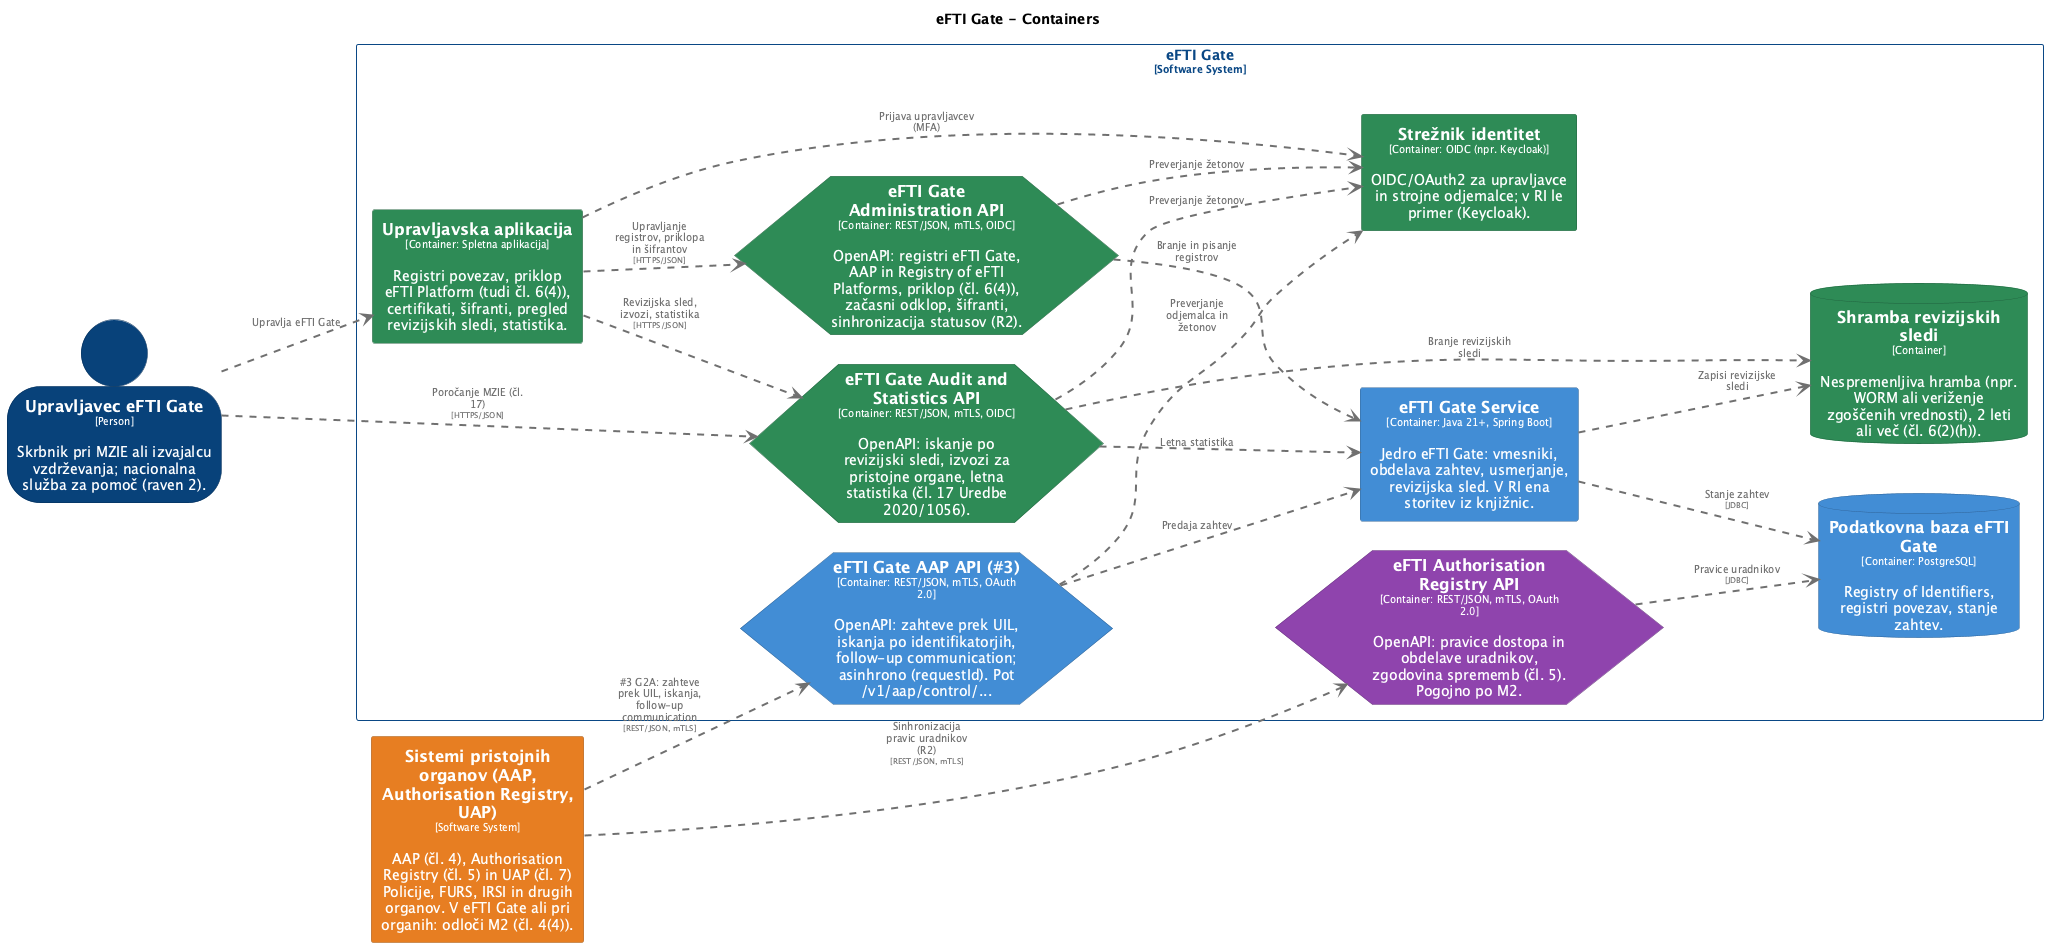

The diagram above was rendered by PlantUML. Its source (embedded in the PNG):
@startuml
set separator none
title eFTI Gate - Containers

left to right direction
skinparam ranksep 60
skinparam nodesep 30

skinparam {
  arrowFontSize 10
  defaultTextAlignment center
  wrapWidth 200
  maxMessageSize 100
}

hide stereotype

skinparam database<<eFTIGate.PodatkovnabazaeFTIGate>> {
  BackgroundColor #438dd5
  FontColor #ffffff
  BorderColor #2e6295
  shadowing false
}
skinparam database<<eFTIGate.Shrambarevizijskihsledi>> {
  BackgroundColor #2e8b57
  FontColor #ffffff
  BorderColor #20613c
  shadowing false
}
skinparam rectangle<<SistemipristojnihorganovAAPAuthorisationRegistryUAP>> {
  BackgroundColor #e67e22
  FontColor #ffffff
  BorderColor #a15817
  shadowing false
}
skinparam rectangle<<eFTIGate.Strežnikidentitet>> {
  BackgroundColor #2e8b57
  FontColor #ffffff
  BorderColor #20613c
  shadowing false
}
skinparam person<<UpravljaveceFTIGate>> {
  BackgroundColor #08427b
  FontColor #ffffff
  BorderColor #052e56
  shadowing false
}
skinparam rectangle<<eFTIGate.Upravljavskaaplikacija>> {
  BackgroundColor #2e8b57
  FontColor #ffffff
  BorderColor #20613c
  shadowing false
}
skinparam hexagon<<eFTIGate.eFTIAuthorisationRegistryAPI>> {
  BackgroundColor #8e44ad
  FontColor #ffffff
  BorderColor #632f79
  shadowing false
}
skinparam hexagon<<eFTIGate.eFTIGateAAPAPI3>> {
  BackgroundColor #438dd5
  FontColor #ffffff
  BorderColor #2e6295
  shadowing false
}
skinparam hexagon<<eFTIGate.eFTIGateAdministrationAPI>> {
  BackgroundColor #2e8b57
  FontColor #ffffff
  BorderColor #20613c
  shadowing false
}
skinparam hexagon<<eFTIGate.eFTIGateAuditandStatisticsAPI>> {
  BackgroundColor #2e8b57
  FontColor #ffffff
  BorderColor #20613c
  shadowing false
}
skinparam rectangle<<eFTIGate.eFTIGateService>> {
  BackgroundColor #438dd5
  FontColor #ffffff
  BorderColor #2e6295
  shadowing false
}
skinparam rectangle<<eFTIGate>> {
  BorderColor #0b4884
  FontColor #0b4884
  shadowing false
}

person "==Upravljavec eFTI Gate\n<size:10>[Person]</size>\n\nSkrbnik pri MZIE ali izvajalcu vzdrževanja; nacionalna služba za pomoč (raven 2)." <<UpravljaveceFTIGate>> as UpravljaveceFTIGate
rectangle "==Sistemi pristojnih organov (AAP, Authorisation Registry, UAP)\n<size:10>[Software System]</size>\n\nAAP (čl. 4), Authorisation Registry (čl. 5) in UAP (čl. 7) Policije, FURS, IRSI in drugih organov. V eFTI Gate ali pri organih: odloči M2 (čl. 4(4))." <<SistemipristojnihorganovAAPAuthorisationRegistryUAP>> as SistemipristojnihorganovAAPAuthorisationRegistryUAP

rectangle "eFTI Gate\n<size:10>[Software System]</size>" <<eFTIGate>> {
  hexagon "==eFTI Gate AAP API (#3)\n<size:10>[Container: REST/JSON, mTLS, OAuth 2.0]</size>\n\nOpenAPI: zahteve prek UIL, iskanja po identifikatorjih, follow-up communication; asinhrono (requestId). Pot /v1/aap/control/..." <<eFTIGate.eFTIGateAAPAPI3>> as eFTIGate.eFTIGateAAPAPI3
  database "==Podatkovna baza eFTI Gate\n<size:10>[Container: PostgreSQL]</size>\n\nRegistry of Identifiers, registri povezav, stanje zahtev." <<eFTIGate.PodatkovnabazaeFTIGate>> as eFTIGate.PodatkovnabazaeFTIGate
  rectangle "==Strežnik identitet\n<size:10>[Container: OIDC (npr. Keycloak)]</size>\n\nOIDC/OAuth2 za upravljavce in strojne odjemalce; v RI le primer (Keycloak)." <<eFTIGate.Strežnikidentitet>> as eFTIGate.Strežnikidentitet
  rectangle "==Upravljavska aplikacija\n<size:10>[Container: Spletna aplikacija]</size>\n\nRegistri povezav, priklop eFTI Platform (tudi čl. 6(4)), certifikati, šifranti, pregled revizijskih sledi, statistika." <<eFTIGate.Upravljavskaaplikacija>> as eFTIGate.Upravljavskaaplikacija
  hexagon "==eFTI Gate Administration API\n<size:10>[Container: REST/JSON, mTLS, OIDC]</size>\n\nOpenAPI: registri eFTI Gate, AAP in Registry of eFTI Platforms, priklop (čl. 6(4)), začasni odklop, šifranti, sinhronizacija statusov (R2)." <<eFTIGate.eFTIGateAdministrationAPI>> as eFTIGate.eFTIGateAdministrationAPI
  hexagon "==eFTI Gate Audit and Statistics API\n<size:10>[Container: REST/JSON, mTLS, OIDC]</size>\n\nOpenAPI: iskanje po revizijski sledi, izvozi za pristojne organe, letna statistika (čl. 17 Uredbe 2020/1056)." <<eFTIGate.eFTIGateAuditandStatisticsAPI>> as eFTIGate.eFTIGateAuditandStatisticsAPI
  hexagon "==eFTI Authorisation Registry API\n<size:10>[Container: REST/JSON, mTLS, OAuth 2.0]</size>\n\nOpenAPI: pravice dostopa in obdelave uradnikov, zgodovina sprememb (čl. 5). Pogojno po M2." <<eFTIGate.eFTIAuthorisationRegistryAPI>> as eFTIGate.eFTIAuthorisationRegistryAPI
  database "==Shramba revizijskih sledi\n<size:10>[Container]</size>\n\nNespremenljiva hramba (npr. WORM ali veriženje zgoščenih vrednosti), 2 leti ali več (čl. 6(2)(h))." <<eFTIGate.Shrambarevizijskihsledi>> as eFTIGate.Shrambarevizijskihsledi
  rectangle "==eFTI Gate Service\n<size:10>[Container: Java 21+, Spring Boot]</size>\n\nJedro eFTI Gate: vmesniki, obdelava zahtev, usmerjanje, revizijska sled. V RI ena storitev iz knjižnic." <<eFTIGate.eFTIGateService>> as eFTIGate.eFTIGateService
}

eFTIGate.Upravljavskaaplikacija .[#707070,thickness=2].> eFTIGate.eFTIGateAdministrationAPI : "<color:#707070>Upravljanje registrov, priklopa in šifrantov\n<color:#707070><size:8>[HTTPS/JSON]</size>"
eFTIGate.eFTIGateAdministrationAPI .[#707070,thickness=2].> eFTIGate.eFTIGateService : "<color:#707070>Branje in pisanje registrov"
eFTIGate.eFTIGateAdministrationAPI .[#707070,thickness=2].> eFTIGate.Strežnikidentitet : "<color:#707070>Preverjanje žetonov"
eFTIGate.Upravljavskaaplikacija .[#707070,thickness=2].> eFTIGate.eFTIGateAuditandStatisticsAPI : "<color:#707070>Revizijska sled, izvozi, statistika\n<color:#707070><size:8>[HTTPS/JSON]</size>"
eFTIGate.eFTIGateAuditandStatisticsAPI .[#707070,thickness=2].> eFTIGate.eFTIGateService : "<color:#707070>Letna statistika"
eFTIGate.eFTIGateAuditandStatisticsAPI .[#707070,thickness=2].> eFTIGate.Strežnikidentitet : "<color:#707070>Preverjanje žetonov"
eFTIGate.eFTIGateAuditandStatisticsAPI .[#707070,thickness=2].> eFTIGate.Shrambarevizijskihsledi : "<color:#707070>Branje revizijskih sledi"
UpravljaveceFTIGate .[#707070,thickness=2].> eFTIGate.eFTIGateAuditandStatisticsAPI : "<color:#707070>Poročanje MZIE (čl. 17)\n<color:#707070><size:8>[HTTPS/JSON]</size>"
SistemipristojnihorganovAAPAuthorisationRegistryUAP .[#707070,thickness=2].> eFTIGate.eFTIAuthorisationRegistryAPI : "<color:#707070>Sinhronizacija pravic uradnikov (R2)\n<color:#707070><size:8>[REST/JSON, mTLS]</size>"
eFTIGate.eFTIAuthorisationRegistryAPI .[#707070,thickness=2].> eFTIGate.PodatkovnabazaeFTIGate : "<color:#707070>Pravice uradnikov\n<color:#707070><size:8>[JDBC]</size>"
eFTIGate.Upravljavskaaplikacija .[#707070,thickness=2].> eFTIGate.Strežnikidentitet : "<color:#707070>Prijava upravljavcev (MFA)"
UpravljaveceFTIGate .[#707070,thickness=2].> eFTIGate.Upravljavskaaplikacija : "<color:#707070>Upravlja eFTI Gate"
SistemipristojnihorganovAAPAuthorisationRegistryUAP .[#707070,thickness=2].> eFTIGate.eFTIGateAAPAPI3 : "<color:#707070>#3 G2A: zahteve prek UIL, iskanja, follow-up communication\n<color:#707070><size:8>[REST/JSON, mTLS]</size>"
eFTIGate.eFTIGateAAPAPI3 .[#707070,thickness=2].> eFTIGate.eFTIGateService : "<color:#707070>Predaja zahtev"
eFTIGate.eFTIGateAAPAPI3 .[#707070,thickness=2].> eFTIGate.Strežnikidentitet : "<color:#707070>Preverjanje odjemalca in žetonov"
eFTIGate.eFTIGateService .[#707070,thickness=2].> eFTIGate.PodatkovnabazaeFTIGate : "<color:#707070>Stanje zahtev\n<color:#707070><size:8>[JDBC]</size>"
eFTIGate.eFTIGateService .[#707070,thickness=2].> eFTIGate.Shrambarevizijskihsledi : "<color:#707070>Zapisi revizijske sledi"
@enduml